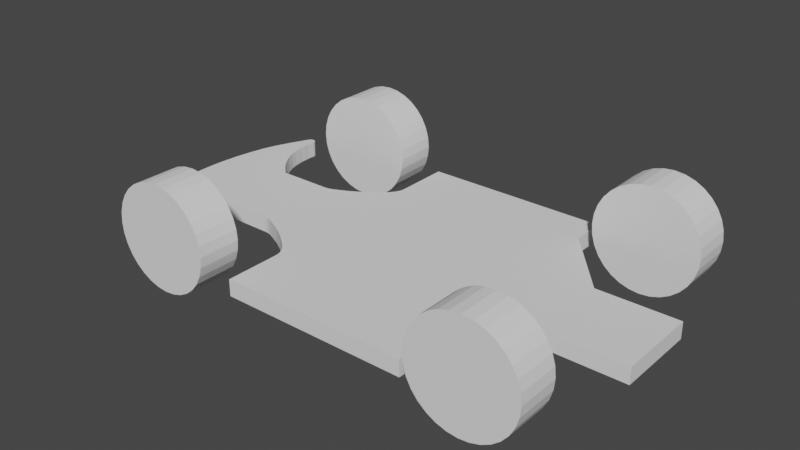 # Source: Car.blend  (saved by Blender 3.1.7; exported with 4.5.12 LTS)
import bpy
from mathutils import Matrix  # noqa: F401  (used for matrix-valued properties, if any)

bpy.ops.wm.read_factory_settings(use_empty=True)
scene = bpy.context.scene
scene.name = 'Scene'

# ---- collections
col_collection = bpy.data.collections.new('Collection'); scene.collection.children.link(col_collection)

# ---- world
world_world = bpy.data.worlds.new('World'); scene.world = world_world
world_world.use_nodes = True; world_world.node_tree.nodes.clear()
_N = world_world.node_tree.nodes; _L = world_world.node_tree.links
n0 = _N.new('ShaderNodeOutputWorld'); n0.name = 'World Output'; n0.location = (300, 300)
n1 = _N.new('ShaderNodeBackground'); n1.name = 'Background'; n1.location = (10, 300)
n1.inputs[0].default_value = (0.05088, 0.05088, 0.05088, 1.0)
_L.new(n1.outputs[0], n0.inputs[0])
n0.is_active_output = True
world_world.color = (0.05088, 0.05088, 0.05088)
world_world.use_sun_shadow = False
world_world.sun_shadow_jitter_overblur = 0.0

# ---- meshes
me_car_chassis = bpy.data.meshes.new('Car_Chassis')
me_car_chassis.from_pydata([(76.61, 10.0, 112.5), (76.61, -1.733e-15, 112.5), (76.94, -1.733e-15, 112.5), (76.94, 10.0, 112.5), (78.84, -1.733e-15, 112.7), (78.84, 10.0, 112.7), (80.97, -3.468e-15, 113.2), (80.97, 10.0, 113.2), (83.66, -1.733e-15, 114.3), (83.66, 10.0, 114.3), (91.52, -1.733e-15, 118.0), (91.52, 10.0, 118.0), (98.67, -1.733e-15, 122.3), (98.67, 10.0, 122.3), (101.0, -1.733e-15, 123.9), (101.0, 10.0, 123.9), (107.6, -3.468e-15, 129.1), (107.6, 10.0, 129.1), (111.3, -1.733e-15, 132.5), (111.3, 10.0, 132.5), (113.2, -1.733e-15, 135.0), (113.2, 10.0, 135.0), (114.2, -1.733e-15, 136.9), (114.2, 10.0, 136.9), (114.8, -1.733e-15, 138.4), (114.8, 10.0, 138.4), (115.1, -1.733e-15, 140.1), (115.1, 10.0, 140.1), (115.2, -1.733e-15, 143.9), (115.2, 10.0, 143.9), (115.2, 10.0, 174.7), (115.2, 1.694e-18, 174.7), (115.2, 1.694e-18, 143.9), (229.1, 10.0, 174.7), (229.1, 1.694e-18, 174.7), (229.1, 10.0, 153.9), (229.1, 1.694e-18, 153.9), (264.1, 10.0, 112.3), (264.1, 1.694e-18, 112.3), (313.5, 10.0, 112.3), (313.5, 1.694e-18, 112.3), (313.5, 10.0, 62.41), (313.5, 1.694e-18, 62.41), (264.1, 10.0, 62.41), (264.1, 1.694e-18, 62.41), (229.1, 10.0, 20.82), (229.1, 1.694e-18, 20.82), (229.1, 10.0, 0.0), (229.1, 1.694e-18, 0.0), (115.2, 10.0, 0.0), (115.2, 1.694e-18, 0.0), (115.2, 10.0, 30.84), (115.2, 1.694e-18, 30.84), (115.2, -1.733e-15, 30.84), (115.1, -1.733e-15, 34.6), (115.1, 10.0, 34.6), (114.8, -1.733e-15, 36.29), (114.8, 10.0, 36.29), (114.2, -1.733e-15, 37.82), (114.2, 10.0, 37.82), (113.2, -3.468e-15, 39.72), (113.2, 10.0, 39.72), (111.3, -3.468e-15, 42.17), (111.3, 10.0, 42.17), (107.6, -3.468e-15, 45.65), (107.6, 10.0, 45.65), (101.0, -1.733e-15, 50.81), (101.0, 10.0, 50.81), (98.67, -3.468e-15, 52.42), (98.67, 10.0, 52.42), (91.52, 1.694e-18, 56.67), (91.52, 10.0, 56.67), (83.66, -1.733e-15, 60.44), (83.66, 10.0, 60.44), (80.97, -3.468e-15, 61.48), (80.97, 10.0, 61.48), (78.84, -1.733e-15, 62.04), (78.84, 10.0, 62.04), (76.94, -1.733e-15, 62.25), (76.94, 10.0, 62.25), (76.61, -1.733e-15, 62.25), (76.61, 10.0, 62.25), (42.83, 10.0, 62.25), (42.83, 1.694e-18, 62.25), (76.61, 1.694e-18, 62.25), (42.83, 8.675e-15, 62.25), (42.33, 6.941e-15, 61.37), (42.33, 10.0, 61.37), (41.69, 8.675e-15, 60.56), (41.69, 10.0, 60.56), (40.24, 6.941e-15, 59.24), (40.24, 10.0, 59.24), (36.19, 1.041e-14, 55.31), (36.19, 10.0, 55.31), (31.83, 1.041e-14, 49.79), (31.83, 10.0, 49.79), (28.44, 1.041e-14, 44.33), (28.44, 10.0, 44.33), (26.04, 8.675e-15, 39.17), (26.04, 10.0, 39.17), (24.56, 8.675e-15, 34.31), (24.56, 10.0, 34.31), (23.41, 6.941e-15, 27.33), (23.41, 10.0, 27.33), (23.04, 6.941e-15, 21.11), (23.04, 10.0, 21.11), (23.17, 8.675e-15, 18.0), (23.17, 10.0, 18.0), (23.29, 8.675e-15, 16.53), (23.29, 10.0, 16.53), (23.28, 8.675e-15, 15.76), (23.28, 10.0, 15.76), (23.18, 1.041e-14, 15.17), (23.18, 10.0, 15.17), (23.04, 8.675e-15, 14.75), (23.04, 10.0, 14.75), (22.87, 8.675e-15, 14.43), (22.87, 10.0, 14.43), (22.67, 1.214e-14, 14.15), (22.67, 10.0, 14.15), (22.39, 8.675e-15, 13.87), (22.39, 10.0, 13.87), (22.06, 6.941e-15, 13.63), (22.06, 10.0, 13.63), (21.64, 8.675e-15, 13.42), (21.64, 10.0, 13.42), (21.14, 1.041e-14, 13.25), (21.14, 10.0, 13.25), (20.65, 8.675e-15, 13.16), (20.65, 10.0, 13.16), (20.16, 1.041e-14, 13.14), (20.16, 10.0, 13.14), (19.72, 6.941e-15, 13.2), (19.72, 10.0, 13.2), (19.29, 1.041e-14, 13.33), (19.29, 10.0, 13.33), (18.89, 8.675e-15, 13.52), (18.89, 10.0, 13.52), (18.51, 6.941e-15, 13.79), (18.51, 10.0, 13.79), (18.15, 6.941e-15, 14.13), (18.15, 10.0, 14.13), (18.03, 8.675e-15, 14.28), (18.03, 10.0, 14.28), (17.65, 8.675e-15, 14.86), (17.65, 10.0, 14.86), (16.36, 8.675e-15, 17.52), (16.36, 10.0, 17.52), (12.26, 8.675e-15, 26.18), (12.26, 10.0, 26.18), (8.166, 8.675e-15, 36.06), (8.166, 10.0, 36.06), (5.528, 6.941e-15, 44.0), (5.528, 10.0, 44.0), (3.655, 8.675e-15, 52.15), (3.655, 10.0, 52.15), (1.488, 8.675e-15, 64.86), (1.488, 10.0, 64.86), (0.3045, 1.041e-14, 77.3), (0.3045, 10.0, 77.3), (0.0, 8.675e-15, 87.36), (0.0, 10.0, 87.36), (0.0, 1.736e-15, 87.36), (0.1287, 1.736e-15, 93.76), (0.1287, 10.0, 93.76), (1.011, 1.694e-18, 105.9), (1.011, 10.0, 105.9), (2.684, 1.736e-15, 117.5), (2.684, 10.0, 117.5), (4.934, -1.733e-15, 128.4), (4.934, 10.0, 128.4), (7.233, 1.694e-18, 136.1), (7.233, 10.0, 136.1), (10.29, 1.694e-18, 143.9), (10.29, 10.0, 143.9), (15.46, 1.694e-18, 155.2), (15.46, 10.0, 155.2), (17.13, 1.694e-18, 158.8), (17.13, 10.0, 158.8), (17.78, 1.736e-15, 160.1), (17.78, 10.0, 160.1), (18.14, 1.694e-18, 160.6), (18.14, 10.0, 160.6), (18.44, 1.694e-18, 160.9), (18.44, 10.0, 160.9), (18.82, -1.733e-15, 161.1), (18.82, 10.0, 161.1), (19.22, 1.694e-18, 161.4), (19.22, 10.0, 161.4), (19.62, 1.736e-15, 161.5), (19.62, 10.0, 161.5), (20.08, 1.694e-18, 161.6), (20.08, 10.0, 161.6), (20.56, -1.733e-15, 161.6), (20.56, 10.0, 161.6), (21.12, 1.736e-15, 161.5), (21.12, 10.0, 161.5), (21.66, 1.694e-18, 161.3), (21.66, 10.0, 161.3), (22.07, 1.694e-18, 161.1), (22.07, 10.0, 161.1), (22.4, 1.694e-18, 160.8), (22.4, 10.0, 160.8), (22.66, 1.736e-15, 160.6), (22.66, 10.0, 160.6), (22.87, -1.733e-15, 160.3), (22.87, 10.0, 160.3), (23.03, -1.733e-15, 160.0), (23.03, 10.0, 160.0), (23.17, 1.694e-18, 159.6), (23.17, 10.0, 159.6), (23.28, 1.736e-15, 158.9), (23.28, 10.0, 158.9), (23.29, 1.694e-18, 158.2), (23.29, 10.0, 158.2), (23.17, -1.733e-15, 156.7), (23.17, 10.0, 156.7), (23.04, 1.736e-15, 153.3), (23.04, 10.0, 153.3), (23.53, -1.733e-15, 146.4), (23.53, 10.0, 146.4), (24.51, -1.733e-15, 140.7), (24.51, 10.0, 140.7), (26.04, 1.736e-15, 135.5), (26.04, 10.0, 135.5), (28.44, 1.694e-18, 130.4), (28.44, 10.0, 130.4), (31.83, 1.694e-18, 124.9), (31.83, 10.0, 124.9), (36.19, -1.733e-15, 119.4), (36.19, 10.0, 119.4), (40.24, -1.733e-15, 115.5), (40.24, 10.0, 115.5), (41.69, 1.694e-18, 114.2), (41.69, 10.0, 114.2), (42.33, -1.733e-15, 113.3), (42.33, 10.0, 113.3), (42.83, 1.694e-18, 112.5), (42.83, 10.0, 112.5), (76.61, 1.694e-18, 112.5), (3.655, 1.694e-18, 52.15), (5.528, 1.694e-18, 44.0), (26.04, 1.694e-18, 39.17), (24.56, 1.694e-18, 34.31), (8.166, 1.694e-18, 36.06), (23.41, 1.694e-18, 27.33), (12.26, 1.694e-18, 26.18), (23.04, 1.694e-18, 21.11), (115.1, 1.694e-18, 140.1), (114.8, 1.694e-18, 138.4), (36.19, 1.694e-18, 119.4), (2.684, 1.694e-18, 117.5), (4.934, 1.694e-18, 128.4), (26.04, 1.694e-18, 135.5), (24.51, 1.694e-18, 140.7), (23.53, 1.694e-18, 146.4), (17.78, 1.694e-18, 160.1), (28.44, 1.694e-18, 44.33), (31.83, 1.694e-18, 49.79), (36.19, 1.694e-18, 55.31), (40.24, 1.694e-18, 59.24), (41.69, 1.694e-18, 60.56), (111.3, 1.694e-18, 42.17), (113.2, 1.694e-18, 39.72), (114.2, 1.694e-18, 37.82), (114.8, 1.694e-18, 36.29), (23.04, 1.694e-18, 153.3), (23.17, 1.694e-18, 156.7), (115.1, 1.694e-18, 34.6), (114.2, 1.694e-18, 136.9), (113.2, 1.694e-18, 135.0), (111.3, 1.694e-18, 132.5), (42.33, 1.694e-18, 113.3), (0.3045, 1.694e-18, 77.3), (1.488, 1.694e-18, 64.86), (0.1287, 1.694e-18, 93.76), (0.0, 1.694e-18, 87.36), (40.24, 1.694e-18, 115.5), (18.03, 1.694e-18, 14.28), (18.15, 1.694e-18, 14.13), (23.29, 1.694e-18, 16.53), (18.82, 1.694e-18, 161.1), (23.17, 1.694e-18, 18.0), (16.36, 1.694e-18, 17.52), (17.65, 1.694e-18, 14.86), (80.97, 1.694e-18, 61.48), (83.66, 1.694e-18, 60.44), (98.67, 1.694e-18, 52.42), (107.6, 1.694e-18, 129.1), (101.0, 1.694e-18, 123.9), (98.67, 1.694e-18, 122.3), (91.52, 1.694e-18, 118.0), (83.66, 1.694e-18, 114.3), (42.33, 1.694e-18, 61.37), (101.0, 1.694e-18, 50.81), (107.6, 1.694e-18, 45.65), (80.97, 1.694e-18, 113.2), (78.84, 1.694e-18, 112.7), (78.84, 1.694e-18, 62.04), (76.94, 1.694e-18, 112.5), (76.94, 1.694e-18, 62.25), (23.28, 1.694e-18, 158.9), (23.03, 1.694e-18, 160.0), (21.14, 1.694e-18, 13.25), (21.64, 1.694e-18, 13.42), (22.06, 1.694e-18, 13.63), (22.39, 1.694e-18, 13.87), (23.04, 1.694e-18, 14.75), (23.18, 1.694e-18, 15.17), (23.28, 1.694e-18, 15.76), (22.87, 1.694e-18, 160.3), (22.66, 1.694e-18, 160.6), (20.65, 1.694e-18, 13.16), (18.51, 1.694e-18, 13.79), (18.89, 1.694e-18, 13.52), (20.56, 1.694e-18, 161.6), (21.12, 1.694e-18, 161.5), (19.62, 1.694e-18, 161.5), (19.29, 1.694e-18, 13.33), (19.72, 1.694e-18, 13.2), (20.16, 1.694e-18, 13.14), (22.67, 1.694e-18, 14.15), (22.87, 1.694e-18, 14.43)], [], [(0, 1, 2), (0, 2, 3), (3, 2, 4), (3, 4, 5), (5, 4, 6), (5, 6, 7), (7, 6, 8), (7, 8, 9), (9, 8, 10), (9, 10, 11), (11, 10, 12), (11, 12, 13), (13, 12, 14), (13, 14, 15), (15, 14, 16), (15, 16, 17), (17, 16, 18), (17, 18, 19), (19, 18, 20), (19, 20, 21), (21, 20, 22), (21, 22, 23), (23, 22, 24), (23, 24, 25), (25, 24, 26), (25, 26, 27), (27, 26, 28), (27, 28, 29), (30, 29, 31), (31, 29, 32), (33, 30, 34), (34, 30, 31), (35, 33, 36), (36, 33, 34), (37, 35, 38), (38, 35, 36), (39, 37, 40), (40, 37, 38), (41, 39, 42), (42, 39, 40), (43, 41, 44), (44, 41, 42), (45, 43, 46), (46, 43, 44), (47, 45, 48), (48, 45, 46), (49, 47, 50), (50, 47, 48), (51, 49, 52), (52, 49, 50), (51, 53, 54), (51, 54, 55), (55, 54, 56), (55, 56, 57), (57, 56, 58), (57, 58, 59), (59, 58, 60), (59, 60, 61), (61, 60, 62), (61, 62, 63), (63, 62, 64), (63, 64, 65), (65, 64, 66), (65, 66, 67), (67, 66, 68), (67, 68, 69), (69, 68, 70), (69, 70, 71), (71, 70, 72), (71, 72, 73), (73, 72, 74), (73, 74, 75), (75, 74, 76), (75, 76, 77), (77, 76, 78), (77, 78, 79), (79, 78, 80), (79, 80, 81), (82, 81, 83), (83, 81, 84), (82, 85, 86), (82, 86, 87), (87, 86, 88), (87, 88, 89), (89, 88, 90), (89, 90, 91), (91, 90, 92), (91, 92, 93), (93, 92, 94), (93, 94, 95), (95, 94, 96), (95, 96, 97), (97, 96, 98), (97, 98, 99), (99, 98, 100), (99, 100, 101), (101, 100, 102), (101, 102, 103), (103, 102, 104), (103, 104, 105), (105, 104, 106), (105, 106, 107), (107, 106, 108), (107, 108, 109), (109, 108, 110), (109, 110, 111), (111, 110, 112), (111, 112, 113), (113, 112, 114), (113, 114, 115), (115, 114, 116), (115, 116, 117), (117, 116, 118), (117, 118, 119), (119, 118, 120), (119, 120, 121), (121, 120, 122), (121, 122, 123), (123, 122, 124), (123, 124, 125), (125, 124, 126), (125, 126, 127), (127, 126, 128), (127, 128, 129), (129, 128, 130), (129, 130, 131), (131, 130, 132), (131, 132, 133), (133, 132, 134), (133, 134, 135), (135, 134, 136), (135, 136, 137), (137, 136, 138), (137, 138, 139), (139, 138, 140), (139, 140, 141), (141, 140, 142), (141, 142, 143), (143, 142, 144), (143, 144, 145), (145, 144, 146), (145, 146, 147), (147, 146, 148), (147, 148, 149), (149, 148, 150), (149, 150, 151), (151, 150, 152), (151, 152, 153), (153, 152, 154), (153, 154, 155), (155, 154, 156), (155, 156, 157), (157, 156, 158), (157, 158, 159), (159, 158, 160), (159, 160, 161), (161, 162, 163), (161, 163, 164), (164, 163, 165), (164, 165, 166), (166, 165, 167), (166, 167, 168), (168, 167, 169), (168, 169, 170), (170, 169, 171), (170, 171, 172), (172, 171, 173), (172, 173, 174), (174, 173, 175), (174, 175, 176), (176, 175, 177), (176, 177, 178), (178, 177, 179), (178, 179, 180), (180, 179, 181), (180, 181, 182), (182, 181, 183), (182, 183, 184), (184, 183, 185), (184, 185, 186), (186, 185, 187), (186, 187, 188), (188, 187, 189), (188, 189, 190), (190, 189, 191), (190, 191, 192), (192, 191, 193), (192, 193, 194), (194, 193, 195), (194, 195, 196), (196, 195, 197), (196, 197, 198), (198, 197, 199), (198, 199, 200), (200, 199, 201), (200, 201, 202), (202, 201, 203), (202, 203, 204), (204, 203, 205), (204, 205, 206), (206, 205, 207), (206, 207, 208), (208, 207, 209), (208, 209, 210), (210, 209, 211), (210, 211, 212), (212, 211, 213), (212, 213, 214), (214, 213, 215), (214, 215, 216), (216, 215, 217), (216, 217, 218), (218, 217, 219), (218, 219, 220), (220, 219, 221), (220, 221, 222), (222, 221, 223), (222, 223, 224), (224, 223, 225), (224, 225, 226), (226, 225, 227), (226, 227, 228), (228, 227, 229), (228, 229, 230), (230, 229, 231), (230, 231, 232), (232, 231, 233), (232, 233, 234), (234, 233, 235), (234, 235, 236), (236, 235, 237), (236, 237, 238), (0, 238, 239), (239, 238, 237), (97, 99, 153), (230, 232, 159), (39, 41, 37), (37, 41, 43), (37, 43, 35), (153, 99, 151), (151, 99, 101), (151, 101, 149), (23, 25, 35), (55, 57, 45), (45, 57, 59), (178, 216, 176), (176, 216, 218), (176, 218, 174), (174, 218, 220), (174, 220, 172), (172, 220, 222), (172, 222, 170), (170, 222, 224), (170, 224, 168), (168, 224, 226), (168, 226, 166), (166, 226, 228), (166, 228, 164), (164, 228, 230), (164, 230, 161), (161, 230, 159), (23, 35, 21), (82, 87, 238), (238, 87, 89), (89, 91, 238), (238, 91, 93), (238, 93, 153), (153, 93, 95), (153, 95, 97), (101, 103, 149), (149, 103, 105), (149, 105, 147), (153, 155, 238), (238, 155, 157), (238, 157, 236), (236, 157, 159), (236, 159, 234), (234, 159, 232), (47, 49, 45), (45, 49, 51), (45, 51, 55), (30, 33, 29), (29, 33, 35), (29, 35, 27), (27, 35, 25), (59, 61, 45), (45, 61, 63), (45, 63, 65), (180, 182, 200), (200, 182, 184), (200, 184, 198), (210, 212, 178), (178, 212, 214), (178, 214, 216), (9, 11, 45), (45, 11, 13), (21, 35, 19), (19, 35, 43), (19, 43, 45), (13, 15, 45), (45, 15, 17), (45, 17, 19), (71, 73, 45), (45, 73, 75), (45, 75, 9), (143, 109, 141), (141, 109, 111), (105, 107, 147), (147, 107, 109), (147, 109, 145), (145, 109, 143), (180, 200, 178), (178, 200, 202), (178, 202, 204), (82, 238, 81), (81, 238, 0), (81, 0, 79), (79, 0, 3), (79, 3, 77), (77, 3, 5), (77, 5, 75), (75, 5, 7), (75, 7, 9), (65, 67, 45), (45, 67, 69), (45, 69, 71), (141, 123, 125), (125, 127, 141), (141, 127, 129), (141, 129, 139), (204, 206, 178), (178, 206, 208), (178, 208, 210), (133, 135, 137), (184, 186, 198), (198, 186, 188), (198, 188, 190), (190, 192, 198), (198, 192, 194), (198, 194, 196), (111, 113, 141), (141, 113, 115), (141, 115, 117), (117, 119, 141), (141, 119, 121), (141, 121, 123), (139, 129, 137), (137, 129, 131), (137, 131, 133), (240, 241, 237), (42, 40, 44), (44, 40, 38), (242, 241, 243), (243, 241, 244), (243, 244, 245), (245, 244, 246), (245, 246, 247), (248, 249, 36), (250, 227, 165), (165, 227, 251), (251, 227, 225), (251, 225, 252), (252, 225, 253), (252, 253, 171), (171, 253, 254), (171, 254, 173), (173, 254, 255), (173, 255, 175), (256, 177, 199), (242, 257, 241), (241, 257, 258), (241, 258, 237), (258, 259, 237), (237, 259, 260), (237, 260, 261), (262, 263, 46), (46, 263, 264), (46, 264, 265), (255, 266, 175), (175, 266, 267), (175, 267, 177), (177, 267, 213), (50, 48, 52), (52, 48, 46), (52, 46, 268), (268, 46, 265), (249, 269, 36), (36, 269, 270), (36, 270, 271), (272, 273, 237), (237, 273, 274), (237, 274, 240), (165, 275, 250), (250, 275, 276), (250, 276, 277), (277, 276, 273), (277, 273, 233), (233, 273, 272), (199, 177, 201), (278, 279, 280), (34, 31, 36), (36, 31, 32), (36, 32, 248), (281, 183, 197), (247, 246, 282), (282, 246, 283), (282, 283, 280), (280, 283, 284), (280, 284, 278), (285, 286, 46), (46, 286, 70), (46, 70, 287), (38, 36, 44), (44, 36, 271), (44, 271, 46), (46, 271, 288), (46, 288, 289), (289, 290, 46), (46, 290, 291), (46, 291, 285), (285, 291, 292), (261, 293, 237), (237, 293, 83), (237, 83, 239), (197, 183, 199), (199, 183, 181), (199, 181, 256), (287, 294, 46), (46, 294, 295), (46, 295, 262), (292, 296, 285), (285, 296, 297), (285, 297, 298), (298, 297, 299), (298, 299, 300), (300, 299, 239), (300, 239, 84), (84, 239, 83), (213, 301, 177), (177, 301, 209), (177, 209, 302), (303, 304, 279), (279, 304, 305), (279, 305, 306), (307, 308, 279), (279, 308, 309), (279, 309, 280), (302, 310, 177), (177, 310, 311), (177, 311, 201), (303, 279, 312), (312, 279, 313), (312, 313, 314), (191, 197, 315), (315, 197, 316), (191, 317, 197), (197, 317, 187), (197, 187, 281), (318, 319, 314), (314, 319, 320), (314, 320, 312), (306, 321, 279), (279, 321, 322), (279, 322, 307)])
me_car_chassis.use_remesh_fix_poles = True
me_car_chassis.use_remesh_preserve_attributes = False
me_car_chassis.update()
me_x = bpy.data.meshes.new('柱体')
me_x.from_pydata([(0.0, 1.0, -1.0), (0.0, 1.0, 1.0), (0.1951, 0.9808, -1.0), (0.1951, 0.9808, 1.0), (0.3827, 0.9239, -1.0), (0.3827, 0.9239, 1.0), (0.5556, 0.8315, -1.0), (0.5556, 0.8315, 1.0), (0.7071, 0.7071, -1.0), (0.7071, 0.7071, 1.0), (0.8315, 0.5556, -1.0), (0.8315, 0.5556, 1.0), (0.9239, 0.3827, -1.0), (0.9239, 0.3827, 1.0), (0.9808, 0.1951, -1.0), (0.9808, 0.1951, 1.0), (1.0, -4.371e-08, -1.0), (1.0, -4.371e-08, 1.0), (0.9808, -0.1951, -1.0), (0.9808, -0.1951, 1.0), (0.9239, -0.3827, -1.0), (0.9239, -0.3827, 1.0), (0.8315, -0.5556, -1.0), (0.8315, -0.5556, 1.0), (0.7071, -0.7071, -1.0), (0.7071, -0.7071, 1.0), (0.5556, -0.8315, -1.0), (0.5556, -0.8315, 1.0), (0.3827, -0.9239, -1.0), (0.3827, -0.9239, 1.0), (0.1951, -0.9808, -1.0), (0.1951, -0.9808, 1.0), (-8.742e-08, -1.0, -1.0), (-8.742e-08, -1.0, 1.0), (-0.1951, -0.9808, -1.0), (-0.1951, -0.9808, 1.0), (-0.3827, -0.9239, -1.0), (-0.3827, -0.9239, 1.0), (-0.5556, -0.8315, -1.0), (-0.5556, -0.8315, 1.0), (-0.7071, -0.7071, -1.0), (-0.7071, -0.7071, 1.0), (-0.8315, -0.5556, -1.0), (-0.8315, -0.5556, 1.0), (-0.9239, -0.3827, -1.0), (-0.9239, -0.3827, 1.0), (-0.9808, -0.1951, -1.0), (-0.9808, -0.1951, 1.0), (-1.0, 1.192e-08, -1.0), (-1.0, 1.192e-08, 1.0), (-0.9808, 0.1951, -1.0), (-0.9808, 0.1951, 1.0), (-0.9239, 0.3827, -1.0), (-0.9239, 0.3827, 1.0), (-0.8315, 0.5556, -1.0), (-0.8315, 0.5556, 1.0), (-0.7071, 0.7071, -1.0), (-0.7071, 0.7071, 1.0), (-0.5556, 0.8315, -1.0), (-0.5556, 0.8315, 1.0), (-0.3827, 0.9239, -1.0), (-0.3827, 0.9239, 1.0), (-0.1951, 0.9808, -1.0), (-0.1951, 0.9808, 1.0)], [], [(0, 1, 3, 2), (2, 3, 5, 4), (4, 5, 7, 6), (6, 7, 9, 8), (8, 9, 11, 10), (10, 11, 13, 12), (12, 13, 15, 14), (14, 15, 17, 16), (16, 17, 19, 18), (18, 19, 21, 20), (20, 21, 23, 22), (22, 23, 25, 24), (24, 25, 27, 26), (26, 27, 29, 28), (28, 29, 31, 30), (30, 31, 33, 32), (32, 33, 35, 34), (34, 35, 37, 36), (36, 37, 39, 38), (38, 39, 41, 40), (40, 41, 43, 42), (42, 43, 45, 44), (44, 45, 47, 46), (46, 47, 49, 48), (48, 49, 51, 50), (50, 51, 53, 52), (52, 53, 55, 54), (54, 55, 57, 56), (56, 57, 59, 58), (58, 59, 61, 60), (3, 1, 63, 61, 59, 57, 55, 53, 51, 49, 47, 45, 43, 41, 39, 37, 35, 33, 31, 29, 27, 25, 23, 21, 19, 17, 15, 13, 11, 9, 7, 5), (60, 61, 63, 62), (62, 63, 1, 0), (0, 2, 4, 6, 8, 10, 12, 14, 16, 18, 20, 22, 24, 26, 28, 30, 32, 34, 36, 38, 40, 42, 44, 46, 48, 50, 52, 54, 56, 58, 60, 62)])
_uv = me_x.uv_layers.new(name='UV 贴图')
_uv.uv.foreach_set('vector', [1.0, 0.5, 1.0, 1.0, 0.9688, 1.0, 0.9688, 0.5, 0.9688, 0.5, 0.9688, 1.0, 0.9375, 1.0, 0.9375, 0.5, 0.9375, 0.5, 0.9375, 1.0, 0.9062, 1.0, 0.9062, 0.5, 0.9062, 0.5, 0.9062, 1.0, 0.875, 1.0, 0.875, 0.5, 0.875, 0.5, 0.875, 1.0, 0.8438, 1.0, 0.8438, 0.5, 0.8438, 0.5, 0.8438, 1.0, 0.8125, 1.0, 0.8125, 0.5, 0.8125, 0.5, 0.8125, 1.0, 0.7812, 1.0, 0.7812, 0.5, 0.7812, 0.5, 0.7812, 1.0, 0.75, 1.0, 0.75, 0.5, 0.75, 0.5, 0.75, 1.0, 0.7188, 1.0, 0.7188, 0.5, 0.7188, 0.5, 0.7188, 1.0, 0.6875, 1.0, 0.6875, 0.5, 0.6875, 0.5, 0.6875, 1.0, 0.6562, 1.0, 0.6562, 0.5, 0.6562, 0.5, 0.6562, 1.0, 0.625, 1.0, 0.625, 0.5, 0.625, 0.5, 0.625, 1.0, 0.5938, 1.0, 0.5938, 0.5, 0.5938, 0.5, 0.5938, 1.0, 0.5625, 1.0, 0.5625, 0.5, 0.5625, 0.5, 0.5625, 1.0, 0.5312, 1.0, 0.5312, 0.5, 0.5312, 0.5, 0.5312, 1.0, 0.5, 1.0, 0.5, 0.5, 0.5, 0.5, 0.5, 1.0, 0.4688, 1.0, 0.4688, 0.5, 0.4688, 0.5, 0.4688, 1.0, 0.4375, 1.0, 0.4375, 0.5, 0.4375, 0.5, 0.4375, 1.0, 0.4062, 1.0, 0.4062, 0.5, 0.4062, 0.5, 0.4062, 1.0, 0.375, 1.0, 0.375, 0.5, 0.375, 0.5, 0.375, 1.0, 0.3438, 1.0, 0.3438, 0.5, 0.3438, 0.5, 0.3438, 1.0, 0.3125, 1.0, 0.3125, 0.5, 0.3125, 0.5, 0.3125, 1.0, 0.2812, 1.0, 0.2812, 0.5, 0.2812, 0.5, 0.2812, 1.0, 0.25, 1.0, 0.25, 0.5, 0.25, 0.5, 0.25, 1.0, 0.2188, 1.0, 0.2188, 0.5, 0.2188, 0.5, 0.2188, 1.0, 0.1875, 1.0, 0.1875, 0.5, 0.1875, 0.5, 0.1875, 1.0, 0.1562, 1.0, 0.1562, 0.5, 0.1562, 0.5, 0.1562, 1.0, 0.125, 1.0, 0.125, 0.5, 0.125, 0.5, 0.125, 1.0, 0.09375, 1.0, 0.09375, 0.5, 0.09375, 0.5, 0.09375, 1.0, 0.0625, 1.0, 0.0625, 0.5, 0.2968, 0.4854, 0.25, 0.49, 0.2032, 0.4854, 0.1582, 0.4717, 0.1167, 0.4496, 0.08029, 0.4197, 0.05045, 0.3833, 0.02827, 0.3418, 0.01461, 0.2968, 0.01, 0.25, 0.01461, 0.2032, 0.02827, 0.1582, 0.05045, 0.1167, 0.08029, 0.08029, 0.1167, 0.05045, 0.1582, 0.02827, 0.2032, 0.01461, 0.25, 0.01, 0.2968, 0.01461, 0.3418, 0.02827, 0.3833, 0.05045, 0.4197, 0.08029, 0.4496, 0.1167, 0.4717, 0.1582, 0.4854, 0.2032, 0.49, 0.25, 0.4854, 0.2968, 0.4717, 0.3418, 0.4496, 0.3833, 0.4197, 0.4197, 0.3833, 0.4496, 0.3418, 0.4717, 0.0625, 0.5, 0.0625, 1.0, 0.03125, 1.0, 0.03125, 0.5, 0.03125, 0.5, 0.03125, 1.0, 0.0, 1.0, 0.0, 0.5, 0.75, 0.49, 0.7968, 0.4854, 0.8418, 0.4717, 0.8833, 0.4496, 0.9197, 0.4197, 0.9496, 0.3833, 0.9717, 0.3418, 0.9854, 0.2968, 0.99, 0.25, 0.9854, 0.2032, 0.9717, 0.1582, 0.9496, 0.1167, 0.9197, 0.08029, 0.8833, 0.05045, 0.8418, 0.02827, 0.7968, 0.01461, 0.75, 0.01, 0.7032, 0.01461, 0.6582, 0.02827, 0.6167, 0.05045, 0.5803, 0.08029, 0.5504, 0.1167, 0.5283, 0.1582, 0.5146, 0.2032, 0.51, 0.25, 0.5146, 0.2968, 0.5283, 0.3418, 0.5504, 0.3833, 0.5803, 0.4197, 0.6167, 0.4496, 0.6582, 0.4717, 0.7032, 0.4854])
me_x.use_remesh_fix_poles = True
me_x.use_remesh_preserve_attributes = False
me_x.update()
me_001 = bpy.data.meshes.new('柱体.001')
me_001.from_pydata([(0.0, 1.0, -1.0), (0.0, 1.0, 1.0), (0.1951, 0.9808, -1.0), (0.1951, 0.9808, 1.0), (0.3827, 0.9239, -1.0), (0.3827, 0.9239, 1.0), (0.5556, 0.8315, -1.0), (0.5556, 0.8315, 1.0), (0.7071, 0.7071, -1.0), (0.7071, 0.7071, 1.0), (0.8315, 0.5556, -1.0), (0.8315, 0.5556, 1.0), (0.9239, 0.3827, -1.0), (0.9239, 0.3827, 1.0), (0.9808, 0.1951, -1.0), (0.9808, 0.1951, 1.0), (1.0, -4.371e-08, -1.0), (1.0, -4.371e-08, 1.0), (0.9808, -0.1951, -1.0), (0.9808, -0.1951, 1.0), (0.9239, -0.3827, -1.0), (0.9239, -0.3827, 1.0), (0.8315, -0.5556, -1.0), (0.8315, -0.5556, 1.0), (0.7071, -0.7071, -1.0), (0.7071, -0.7071, 1.0), (0.5556, -0.8315, -1.0), (0.5556, -0.8315, 1.0), (0.3827, -0.9239, -1.0), (0.3827, -0.9239, 1.0), (0.1951, -0.9808, -1.0), (0.1951, -0.9808, 1.0), (-8.742e-08, -1.0, -1.0), (-8.742e-08, -1.0, 1.0), (-0.1951, -0.9808, -1.0), (-0.1951, -0.9808, 1.0), (-0.3827, -0.9239, -1.0), (-0.3827, -0.9239, 1.0), (-0.5556, -0.8315, -1.0), (-0.5556, -0.8315, 1.0), (-0.7071, -0.7071, -1.0), (-0.7071, -0.7071, 1.0), (-0.8315, -0.5556, -1.0), (-0.8315, -0.5556, 1.0), (-0.9239, -0.3827, -1.0), (-0.9239, -0.3827, 1.0), (-0.9808, -0.1951, -1.0), (-0.9808, -0.1951, 1.0), (-1.0, 1.192e-08, -1.0), (-1.0, 1.192e-08, 1.0), (-0.9808, 0.1951, -1.0), (-0.9808, 0.1951, 1.0), (-0.9239, 0.3827, -1.0), (-0.9239, 0.3827, 1.0), (-0.8315, 0.5556, -1.0), (-0.8315, 0.5556, 1.0), (-0.7071, 0.7071, -1.0), (-0.7071, 0.7071, 1.0), (-0.5556, 0.8315, -1.0), (-0.5556, 0.8315, 1.0), (-0.3827, 0.9239, -1.0), (-0.3827, 0.9239, 1.0), (-0.1951, 0.9808, -1.0), (-0.1951, 0.9808, 1.0)], [], [(0, 1, 3, 2), (2, 3, 5, 4), (4, 5, 7, 6), (6, 7, 9, 8), (8, 9, 11, 10), (10, 11, 13, 12), (12, 13, 15, 14), (14, 15, 17, 16), (16, 17, 19, 18), (18, 19, 21, 20), (20, 21, 23, 22), (22, 23, 25, 24), (24, 25, 27, 26), (26, 27, 29, 28), (28, 29, 31, 30), (30, 31, 33, 32), (32, 33, 35, 34), (34, 35, 37, 36), (36, 37, 39, 38), (38, 39, 41, 40), (40, 41, 43, 42), (42, 43, 45, 44), (44, 45, 47, 46), (46, 47, 49, 48), (48, 49, 51, 50), (50, 51, 53, 52), (52, 53, 55, 54), (54, 55, 57, 56), (56, 57, 59, 58), (58, 59, 61, 60), (3, 1, 63, 61, 59, 57, 55, 53, 51, 49, 47, 45, 43, 41, 39, 37, 35, 33, 31, 29, 27, 25, 23, 21, 19, 17, 15, 13, 11, 9, 7, 5), (60, 61, 63, 62), (62, 63, 1, 0), (0, 2, 4, 6, 8, 10, 12, 14, 16, 18, 20, 22, 24, 26, 28, 30, 32, 34, 36, 38, 40, 42, 44, 46, 48, 50, 52, 54, 56, 58, 60, 62)])
_uv = me_001.uv_layers.new(name='UV 贴图')
_uv.uv.foreach_set('vector', [1.0, 0.5, 1.0, 1.0, 0.9688, 1.0, 0.9688, 0.5, 0.9688, 0.5, 0.9688, 1.0, 0.9375, 1.0, 0.9375, 0.5, 0.9375, 0.5, 0.9375, 1.0, 0.9062, 1.0, 0.9062, 0.5, 0.9062, 0.5, 0.9062, 1.0, 0.875, 1.0, 0.875, 0.5, 0.875, 0.5, 0.875, 1.0, 0.8438, 1.0, 0.8438, 0.5, 0.8438, 0.5, 0.8438, 1.0, 0.8125, 1.0, 0.8125, 0.5, 0.8125, 0.5, 0.8125, 1.0, 0.7812, 1.0, 0.7812, 0.5, 0.7812, 0.5, 0.7812, 1.0, 0.75, 1.0, 0.75, 0.5, 0.75, 0.5, 0.75, 1.0, 0.7188, 1.0, 0.7188, 0.5, 0.7188, 0.5, 0.7188, 1.0, 0.6875, 1.0, 0.6875, 0.5, 0.6875, 0.5, 0.6875, 1.0, 0.6562, 1.0, 0.6562, 0.5, 0.6562, 0.5, 0.6562, 1.0, 0.625, 1.0, 0.625, 0.5, 0.625, 0.5, 0.625, 1.0, 0.5938, 1.0, 0.5938, 0.5, 0.5938, 0.5, 0.5938, 1.0, 0.5625, 1.0, 0.5625, 0.5, 0.5625, 0.5, 0.5625, 1.0, 0.5312, 1.0, 0.5312, 0.5, 0.5312, 0.5, 0.5312, 1.0, 0.5, 1.0, 0.5, 0.5, 0.5, 0.5, 0.5, 1.0, 0.4688, 1.0, 0.4688, 0.5, 0.4688, 0.5, 0.4688, 1.0, 0.4375, 1.0, 0.4375, 0.5, 0.4375, 0.5, 0.4375, 1.0, 0.4062, 1.0, 0.4062, 0.5, 0.4062, 0.5, 0.4062, 1.0, 0.375, 1.0, 0.375, 0.5, 0.375, 0.5, 0.375, 1.0, 0.3438, 1.0, 0.3438, 0.5, 0.3438, 0.5, 0.3438, 1.0, 0.3125, 1.0, 0.3125, 0.5, 0.3125, 0.5, 0.3125, 1.0, 0.2812, 1.0, 0.2812, 0.5, 0.2812, 0.5, 0.2812, 1.0, 0.25, 1.0, 0.25, 0.5, 0.25, 0.5, 0.25, 1.0, 0.2188, 1.0, 0.2188, 0.5, 0.2188, 0.5, 0.2188, 1.0, 0.1875, 1.0, 0.1875, 0.5, 0.1875, 0.5, 0.1875, 1.0, 0.1562, 1.0, 0.1562, 0.5, 0.1562, 0.5, 0.1562, 1.0, 0.125, 1.0, 0.125, 0.5, 0.125, 0.5, 0.125, 1.0, 0.09375, 1.0, 0.09375, 0.5, 0.09375, 0.5, 0.09375, 1.0, 0.0625, 1.0, 0.0625, 0.5, 0.2968, 0.4854, 0.25, 0.49, 0.2032, 0.4854, 0.1582, 0.4717, 0.1167, 0.4496, 0.08029, 0.4197, 0.05045, 0.3833, 0.02827, 0.3418, 0.01461, 0.2968, 0.01, 0.25, 0.01461, 0.2032, 0.02827, 0.1582, 0.05045, 0.1167, 0.08029, 0.08029, 0.1167, 0.05045, 0.1582, 0.02827, 0.2032, 0.01461, 0.25, 0.01, 0.2968, 0.01461, 0.3418, 0.02827, 0.3833, 0.05045, 0.4197, 0.08029, 0.4496, 0.1167, 0.4717, 0.1582, 0.4854, 0.2032, 0.49, 0.25, 0.4854, 0.2968, 0.4717, 0.3418, 0.4496, 0.3833, 0.4197, 0.4197, 0.3833, 0.4496, 0.3418, 0.4717, 0.0625, 0.5, 0.0625, 1.0, 0.03125, 1.0, 0.03125, 0.5, 0.03125, 0.5, 0.03125, 1.0, 0.0, 1.0, 0.0, 0.5, 0.75, 0.49, 0.7968, 0.4854, 0.8418, 0.4717, 0.8833, 0.4496, 0.9197, 0.4197, 0.9496, 0.3833, 0.9717, 0.3418, 0.9854, 0.2968, 0.99, 0.25, 0.9854, 0.2032, 0.9717, 0.1582, 0.9496, 0.1167, 0.9197, 0.08029, 0.8833, 0.05045, 0.8418, 0.02827, 0.7968, 0.01461, 0.75, 0.01, 0.7032, 0.01461, 0.6582, 0.02827, 0.6167, 0.05045, 0.5803, 0.08029, 0.5504, 0.1167, 0.5283, 0.1582, 0.5146, 0.2032, 0.51, 0.25, 0.5146, 0.2968, 0.5283, 0.3418, 0.5504, 0.3833, 0.5803, 0.4197, 0.6167, 0.4496, 0.6582, 0.4717, 0.7032, 0.4854])
me_001.use_remesh_fix_poles = True
me_001.use_remesh_preserve_attributes = False
me_001.update()
me_002 = bpy.data.meshes.new('柱体.002')
me_002.from_pydata([(0.0, 1.0, -1.0), (0.0, 1.0, 1.0), (0.1951, 0.9808, -1.0), (0.1951, 0.9808, 1.0), (0.3827, 0.9239, -1.0), (0.3827, 0.9239, 1.0), (0.5556, 0.8315, -1.0), (0.5556, 0.8315, 1.0), (0.7071, 0.7071, -1.0), (0.7071, 0.7071, 1.0), (0.8315, 0.5556, -1.0), (0.8315, 0.5556, 1.0), (0.9239, 0.3827, -1.0), (0.9239, 0.3827, 1.0), (0.9808, 0.1951, -1.0), (0.9808, 0.1951, 1.0), (1.0, -4.371e-08, -1.0), (1.0, -4.371e-08, 1.0), (0.9808, -0.1951, -1.0), (0.9808, -0.1951, 1.0), (0.9239, -0.3827, -1.0), (0.9239, -0.3827, 1.0), (0.8315, -0.5556, -1.0), (0.8315, -0.5556, 1.0), (0.7071, -0.7071, -1.0), (0.7071, -0.7071, 1.0), (0.5556, -0.8315, -1.0), (0.5556, -0.8315, 1.0), (0.3827, -0.9239, -1.0), (0.3827, -0.9239, 1.0), (0.1951, -0.9808, -1.0), (0.1951, -0.9808, 1.0), (-8.742e-08, -1.0, -1.0), (-8.742e-08, -1.0, 1.0), (-0.1951, -0.9808, -1.0), (-0.1951, -0.9808, 1.0), (-0.3827, -0.9239, -1.0), (-0.3827, -0.9239, 1.0), (-0.5556, -0.8315, -1.0), (-0.5556, -0.8315, 1.0), (-0.7071, -0.7071, -1.0), (-0.7071, -0.7071, 1.0), (-0.8315, -0.5556, -1.0), (-0.8315, -0.5556, 1.0), (-0.9239, -0.3827, -1.0), (-0.9239, -0.3827, 1.0), (-0.9808, -0.1951, -1.0), (-0.9808, -0.1951, 1.0), (-1.0, 1.192e-08, -1.0), (-1.0, 1.192e-08, 1.0), (-0.9808, 0.1951, -1.0), (-0.9808, 0.1951, 1.0), (-0.9239, 0.3827, -1.0), (-0.9239, 0.3827, 1.0), (-0.8315, 0.5556, -1.0), (-0.8315, 0.5556, 1.0), (-0.7071, 0.7071, -1.0), (-0.7071, 0.7071, 1.0), (-0.5556, 0.8315, -1.0), (-0.5556, 0.8315, 1.0), (-0.3827, 0.9239, -1.0), (-0.3827, 0.9239, 1.0), (-0.1951, 0.9808, -1.0), (-0.1951, 0.9808, 1.0)], [], [(0, 1, 3, 2), (2, 3, 5, 4), (4, 5, 7, 6), (6, 7, 9, 8), (8, 9, 11, 10), (10, 11, 13, 12), (12, 13, 15, 14), (14, 15, 17, 16), (16, 17, 19, 18), (18, 19, 21, 20), (20, 21, 23, 22), (22, 23, 25, 24), (24, 25, 27, 26), (26, 27, 29, 28), (28, 29, 31, 30), (30, 31, 33, 32), (32, 33, 35, 34), (34, 35, 37, 36), (36, 37, 39, 38), (38, 39, 41, 40), (40, 41, 43, 42), (42, 43, 45, 44), (44, 45, 47, 46), (46, 47, 49, 48), (48, 49, 51, 50), (50, 51, 53, 52), (52, 53, 55, 54), (54, 55, 57, 56), (56, 57, 59, 58), (58, 59, 61, 60), (3, 1, 63, 61, 59, 57, 55, 53, 51, 49, 47, 45, 43, 41, 39, 37, 35, 33, 31, 29, 27, 25, 23, 21, 19, 17, 15, 13, 11, 9, 7, 5), (60, 61, 63, 62), (62, 63, 1, 0), (0, 2, 4, 6, 8, 10, 12, 14, 16, 18, 20, 22, 24, 26, 28, 30, 32, 34, 36, 38, 40, 42, 44, 46, 48, 50, 52, 54, 56, 58, 60, 62)])
_uv = me_002.uv_layers.new(name='UV 贴图')
_uv.uv.foreach_set('vector', [1.0, 0.5, 1.0, 1.0, 0.9688, 1.0, 0.9688, 0.5, 0.9688, 0.5, 0.9688, 1.0, 0.9375, 1.0, 0.9375, 0.5, 0.9375, 0.5, 0.9375, 1.0, 0.9062, 1.0, 0.9062, 0.5, 0.9062, 0.5, 0.9062, 1.0, 0.875, 1.0, 0.875, 0.5, 0.875, 0.5, 0.875, 1.0, 0.8438, 1.0, 0.8438, 0.5, 0.8438, 0.5, 0.8438, 1.0, 0.8125, 1.0, 0.8125, 0.5, 0.8125, 0.5, 0.8125, 1.0, 0.7812, 1.0, 0.7812, 0.5, 0.7812, 0.5, 0.7812, 1.0, 0.75, 1.0, 0.75, 0.5, 0.75, 0.5, 0.75, 1.0, 0.7188, 1.0, 0.7188, 0.5, 0.7188, 0.5, 0.7188, 1.0, 0.6875, 1.0, 0.6875, 0.5, 0.6875, 0.5, 0.6875, 1.0, 0.6562, 1.0, 0.6562, 0.5, 0.6562, 0.5, 0.6562, 1.0, 0.625, 1.0, 0.625, 0.5, 0.625, 0.5, 0.625, 1.0, 0.5938, 1.0, 0.5938, 0.5, 0.5938, 0.5, 0.5938, 1.0, 0.5625, 1.0, 0.5625, 0.5, 0.5625, 0.5, 0.5625, 1.0, 0.5312, 1.0, 0.5312, 0.5, 0.5312, 0.5, 0.5312, 1.0, 0.5, 1.0, 0.5, 0.5, 0.5, 0.5, 0.5, 1.0, 0.4688, 1.0, 0.4688, 0.5, 0.4688, 0.5, 0.4688, 1.0, 0.4375, 1.0, 0.4375, 0.5, 0.4375, 0.5, 0.4375, 1.0, 0.4062, 1.0, 0.4062, 0.5, 0.4062, 0.5, 0.4062, 1.0, 0.375, 1.0, 0.375, 0.5, 0.375, 0.5, 0.375, 1.0, 0.3438, 1.0, 0.3438, 0.5, 0.3438, 0.5, 0.3438, 1.0, 0.3125, 1.0, 0.3125, 0.5, 0.3125, 0.5, 0.3125, 1.0, 0.2812, 1.0, 0.2812, 0.5, 0.2812, 0.5, 0.2812, 1.0, 0.25, 1.0, 0.25, 0.5, 0.25, 0.5, 0.25, 1.0, 0.2188, 1.0, 0.2188, 0.5, 0.2188, 0.5, 0.2188, 1.0, 0.1875, 1.0, 0.1875, 0.5, 0.1875, 0.5, 0.1875, 1.0, 0.1562, 1.0, 0.1562, 0.5, 0.1562, 0.5, 0.1562, 1.0, 0.125, 1.0, 0.125, 0.5, 0.125, 0.5, 0.125, 1.0, 0.09375, 1.0, 0.09375, 0.5, 0.09375, 0.5, 0.09375, 1.0, 0.0625, 1.0, 0.0625, 0.5, 0.2968, 0.4854, 0.25, 0.49, 0.2032, 0.4854, 0.1582, 0.4717, 0.1167, 0.4496, 0.08029, 0.4197, 0.05045, 0.3833, 0.02827, 0.3418, 0.01461, 0.2968, 0.01, 0.25, 0.01461, 0.2032, 0.02827, 0.1582, 0.05045, 0.1167, 0.08029, 0.08029, 0.1167, 0.05045, 0.1582, 0.02827, 0.2032, 0.01461, 0.25, 0.01, 0.2968, 0.01461, 0.3418, 0.02827, 0.3833, 0.05045, 0.4197, 0.08029, 0.4496, 0.1167, 0.4717, 0.1582, 0.4854, 0.2032, 0.49, 0.25, 0.4854, 0.2968, 0.4717, 0.3418, 0.4496, 0.3833, 0.4197, 0.4197, 0.3833, 0.4496, 0.3418, 0.4717, 0.0625, 0.5, 0.0625, 1.0, 0.03125, 1.0, 0.03125, 0.5, 0.03125, 0.5, 0.03125, 1.0, 0.0, 1.0, 0.0, 0.5, 0.75, 0.49, 0.7968, 0.4854, 0.8418, 0.4717, 0.8833, 0.4496, 0.9197, 0.4197, 0.9496, 0.3833, 0.9717, 0.3418, 0.9854, 0.2968, 0.99, 0.25, 0.9854, 0.2032, 0.9717, 0.1582, 0.9496, 0.1167, 0.9197, 0.08029, 0.8833, 0.05045, 0.8418, 0.02827, 0.7968, 0.01461, 0.75, 0.01, 0.7032, 0.01461, 0.6582, 0.02827, 0.6167, 0.05045, 0.5803, 0.08029, 0.5504, 0.1167, 0.5283, 0.1582, 0.5146, 0.2032, 0.51, 0.25, 0.5146, 0.2968, 0.5283, 0.3418, 0.5504, 0.3833, 0.5803, 0.4197, 0.6167, 0.4496, 0.6582, 0.4717, 0.7032, 0.4854])
me_002.use_remesh_fix_poles = True
me_002.use_remesh_preserve_attributes = False
me_002.update()
me_003 = bpy.data.meshes.new('柱体.003')
me_003.from_pydata([(0.0, 1.0, -1.0), (0.0, 1.0, 1.0), (0.1951, 0.9808, -1.0), (0.1951, 0.9808, 1.0), (0.3827, 0.9239, -1.0), (0.3827, 0.9239, 1.0), (0.5556, 0.8315, -1.0), (0.5556, 0.8315, 1.0), (0.7071, 0.7071, -1.0), (0.7071, 0.7071, 1.0), (0.8315, 0.5556, -1.0), (0.8315, 0.5556, 1.0), (0.9239, 0.3827, -1.0), (0.9239, 0.3827, 1.0), (0.9808, 0.1951, -1.0), (0.9808, 0.1951, 1.0), (1.0, -4.371e-08, -1.0), (1.0, -4.371e-08, 1.0), (0.9808, -0.1951, -1.0), (0.9808, -0.1951, 1.0), (0.9239, -0.3827, -1.0), (0.9239, -0.3827, 1.0), (0.8315, -0.5556, -1.0), (0.8315, -0.5556, 1.0), (0.7071, -0.7071, -1.0), (0.7071, -0.7071, 1.0), (0.5556, -0.8315, -1.0), (0.5556, -0.8315, 1.0), (0.3827, -0.9239, -1.0), (0.3827, -0.9239, 1.0), (0.1951, -0.9808, -1.0), (0.1951, -0.9808, 1.0), (-8.742e-08, -1.0, -1.0), (-8.742e-08, -1.0, 1.0), (-0.1951, -0.9808, -1.0), (-0.1951, -0.9808, 1.0), (-0.3827, -0.9239, -1.0), (-0.3827, -0.9239, 1.0), (-0.5556, -0.8315, -1.0), (-0.5556, -0.8315, 1.0), (-0.7071, -0.7071, -1.0), (-0.7071, -0.7071, 1.0), (-0.8315, -0.5556, -1.0), (-0.8315, -0.5556, 1.0), (-0.9239, -0.3827, -1.0), (-0.9239, -0.3827, 1.0), (-0.9808, -0.1951, -1.0), (-0.9808, -0.1951, 1.0), (-1.0, 1.192e-08, -1.0), (-1.0, 1.192e-08, 1.0), (-0.9808, 0.1951, -1.0), (-0.9808, 0.1951, 1.0), (-0.9239, 0.3827, -1.0), (-0.9239, 0.3827, 1.0), (-0.8315, 0.5556, -1.0), (-0.8315, 0.5556, 1.0), (-0.7071, 0.7071, -1.0), (-0.7071, 0.7071, 1.0), (-0.5556, 0.8315, -1.0), (-0.5556, 0.8315, 1.0), (-0.3827, 0.9239, -1.0), (-0.3827, 0.9239, 1.0), (-0.1951, 0.9808, -1.0), (-0.1951, 0.9808, 1.0)], [], [(0, 1, 3, 2), (2, 3, 5, 4), (4, 5, 7, 6), (6, 7, 9, 8), (8, 9, 11, 10), (10, 11, 13, 12), (12, 13, 15, 14), (14, 15, 17, 16), (16, 17, 19, 18), (18, 19, 21, 20), (20, 21, 23, 22), (22, 23, 25, 24), (24, 25, 27, 26), (26, 27, 29, 28), (28, 29, 31, 30), (30, 31, 33, 32), (32, 33, 35, 34), (34, 35, 37, 36), (36, 37, 39, 38), (38, 39, 41, 40), (40, 41, 43, 42), (42, 43, 45, 44), (44, 45, 47, 46), (46, 47, 49, 48), (48, 49, 51, 50), (50, 51, 53, 52), (52, 53, 55, 54), (54, 55, 57, 56), (56, 57, 59, 58), (58, 59, 61, 60), (3, 1, 63, 61, 59, 57, 55, 53, 51, 49, 47, 45, 43, 41, 39, 37, 35, 33, 31, 29, 27, 25, 23, 21, 19, 17, 15, 13, 11, 9, 7, 5), (60, 61, 63, 62), (62, 63, 1, 0), (0, 2, 4, 6, 8, 10, 12, 14, 16, 18, 20, 22, 24, 26, 28, 30, 32, 34, 36, 38, 40, 42, 44, 46, 48, 50, 52, 54, 56, 58, 60, 62)])
_uv = me_003.uv_layers.new(name='UV 贴图')
_uv.uv.foreach_set('vector', [1.0, 0.5, 1.0, 1.0, 0.9688, 1.0, 0.9688, 0.5, 0.9688, 0.5, 0.9688, 1.0, 0.9375, 1.0, 0.9375, 0.5, 0.9375, 0.5, 0.9375, 1.0, 0.9062, 1.0, 0.9062, 0.5, 0.9062, 0.5, 0.9062, 1.0, 0.875, 1.0, 0.875, 0.5, 0.875, 0.5, 0.875, 1.0, 0.8438, 1.0, 0.8438, 0.5, 0.8438, 0.5, 0.8438, 1.0, 0.8125, 1.0, 0.8125, 0.5, 0.8125, 0.5, 0.8125, 1.0, 0.7812, 1.0, 0.7812, 0.5, 0.7812, 0.5, 0.7812, 1.0, 0.75, 1.0, 0.75, 0.5, 0.75, 0.5, 0.75, 1.0, 0.7188, 1.0, 0.7188, 0.5, 0.7188, 0.5, 0.7188, 1.0, 0.6875, 1.0, 0.6875, 0.5, 0.6875, 0.5, 0.6875, 1.0, 0.6562, 1.0, 0.6562, 0.5, 0.6562, 0.5, 0.6562, 1.0, 0.625, 1.0, 0.625, 0.5, 0.625, 0.5, 0.625, 1.0, 0.5938, 1.0, 0.5938, 0.5, 0.5938, 0.5, 0.5938, 1.0, 0.5625, 1.0, 0.5625, 0.5, 0.5625, 0.5, 0.5625, 1.0, 0.5312, 1.0, 0.5312, 0.5, 0.5312, 0.5, 0.5312, 1.0, 0.5, 1.0, 0.5, 0.5, 0.5, 0.5, 0.5, 1.0, 0.4688, 1.0, 0.4688, 0.5, 0.4688, 0.5, 0.4688, 1.0, 0.4375, 1.0, 0.4375, 0.5, 0.4375, 0.5, 0.4375, 1.0, 0.4062, 1.0, 0.4062, 0.5, 0.4062, 0.5, 0.4062, 1.0, 0.375, 1.0, 0.375, 0.5, 0.375, 0.5, 0.375, 1.0, 0.3438, 1.0, 0.3438, 0.5, 0.3438, 0.5, 0.3438, 1.0, 0.3125, 1.0, 0.3125, 0.5, 0.3125, 0.5, 0.3125, 1.0, 0.2812, 1.0, 0.2812, 0.5, 0.2812, 0.5, 0.2812, 1.0, 0.25, 1.0, 0.25, 0.5, 0.25, 0.5, 0.25, 1.0, 0.2188, 1.0, 0.2188, 0.5, 0.2188, 0.5, 0.2188, 1.0, 0.1875, 1.0, 0.1875, 0.5, 0.1875, 0.5, 0.1875, 1.0, 0.1562, 1.0, 0.1562, 0.5, 0.1562, 0.5, 0.1562, 1.0, 0.125, 1.0, 0.125, 0.5, 0.125, 0.5, 0.125, 1.0, 0.09375, 1.0, 0.09375, 0.5, 0.09375, 0.5, 0.09375, 1.0, 0.0625, 1.0, 0.0625, 0.5, 0.2968, 0.4854, 0.25, 0.49, 0.2032, 0.4854, 0.1582, 0.4717, 0.1167, 0.4496, 0.08029, 0.4197, 0.05045, 0.3833, 0.02827, 0.3418, 0.01461, 0.2968, 0.01, 0.25, 0.01461, 0.2032, 0.02827, 0.1582, 0.05045, 0.1167, 0.08029, 0.08029, 0.1167, 0.05045, 0.1582, 0.02827, 0.2032, 0.01461, 0.25, 0.01, 0.2968, 0.01461, 0.3418, 0.02827, 0.3833, 0.05045, 0.4197, 0.08029, 0.4496, 0.1167, 0.4717, 0.1582, 0.4854, 0.2032, 0.49, 0.25, 0.4854, 0.2968, 0.4717, 0.3418, 0.4496, 0.3833, 0.4197, 0.4197, 0.3833, 0.4496, 0.3418, 0.4717, 0.0625, 0.5, 0.0625, 1.0, 0.03125, 1.0, 0.03125, 0.5, 0.03125, 0.5, 0.03125, 1.0, 0.0, 1.0, 0.0, 0.5, 0.75, 0.49, 0.7968, 0.4854, 0.8418, 0.4717, 0.8833, 0.4496, 0.9197, 0.4197, 0.9496, 0.3833, 0.9717, 0.3418, 0.9854, 0.2968, 0.99, 0.25, 0.9854, 0.2032, 0.9717, 0.1582, 0.9496, 0.1167, 0.9197, 0.08029, 0.8833, 0.05045, 0.8418, 0.02827, 0.7968, 0.01461, 0.75, 0.01, 0.7032, 0.01461, 0.6582, 0.02827, 0.6167, 0.05045, 0.5803, 0.08029, 0.5504, 0.1167, 0.5283, 0.1582, 0.5146, 0.2032, 0.51, 0.25, 0.5146, 0.2968, 0.5283, 0.3418, 0.5504, 0.3833, 0.5803, 0.4197, 0.6167, 0.4496, 0.6582, 0.4717, 0.7032, 0.4854])
me_003.use_remesh_fix_poles = True
me_003.use_remesh_preserve_attributes = False
me_003.update()

# ---- objects
ob_car_chassis = bpy.data.objects.new('Car_Chassis', me_car_chassis)
ob_car_wheel_frontleft = bpy.data.objects.new('Car_Wheel_FrontLeft', me_x)
ob_car_wheel_frontright = bpy.data.objects.new('Car_Wheel_FrontRight', me_001)
ob_car_wheel_rearright = bpy.data.objects.new('Car_Wheel_RearRight', me_002)
ob_car_wheel_rearleft = bpy.data.objects.new('Car_Wheel_RearLeft', me_003)

# ---- transforms, parenting, visibility, modifiers, constraints
ob_car_chassis.location = (-0.3135, 0.08735, 0.0)
ob_car_chassis.rotation_euler = (1.571, 0.0, 0.0)
ob_car_chassis.scale = (0.001, 0.001, 0.001)
ob_car_wheel_frontleft.location = (-0.2436, -0.08104, 0.02062)
ob_car_wheel_frontleft.rotation_euler = (1.571, 0.0, 0.0)
ob_car_wheel_frontleft.scale = (0.03206, 0.03206, 0.01288)
ob_car_wheel_frontright.location = (-0.2436, 0.08104, 0.02062)
ob_car_wheel_frontright.rotation_euler = (1.571, 0.0, 0.0)
ob_car_wheel_frontright.scale = (0.03206, 0.03206, 0.01288)
ob_car_wheel_rearright.location = (-0.04556, 0.08104, 0.02062)
ob_car_wheel_rearright.rotation_euler = (1.571, 0.0, 0.0)
ob_car_wheel_rearright.scale = (0.03206, 0.03206, 0.01288)
ob_car_wheel_rearleft.location = (-0.04556, -0.08104, 0.02062)
ob_car_wheel_rearleft.rotation_euler = (1.571, 0.0, 0.0)
ob_car_wheel_rearleft.scale = (0.03206, 0.03206, 0.01288)

# ---- collection membership
col_collection.objects.link(ob_car_chassis)
col_collection.objects.link(ob_car_wheel_frontleft)
col_collection.objects.link(ob_car_wheel_frontright)
col_collection.objects.link(ob_car_wheel_rearright)
col_collection.objects.link(ob_car_wheel_rearleft)

# ---- scene / render settings (as saved in the file)
scene.frame_start = 1; scene.frame_end = 250; scene.frame_set(1)
scene.render.engine = 'BLENDER_EEVEE_NEXT'
scene.cycles.sampling_pattern = 'TABULATED_SOBOL'
scene.cycles.use_light_tree = False
scene.view_settings.view_transform = 'Filmic'
bpy.context.view_layer.update()

# ---- added for rendering (the .blend has no active camera and no usable light): camera, sun
cam_auto = bpy.data.cameras.new('AutoCamera')
cam_auto.lens = 50.0
cam_auto.sensor_width = 36.0
cam_auto.clip_end = 1000.0
ob_auto_camera = bpy.data.objects.new('AutoCamera', cam_auto)
scene.collection.objects.link(ob_auto_camera)
ob_auto_camera.location = (0.186553, -0.411976, 0.295266)
ob_auto_camera.rotation_euler = (1.09748, -7.21219e-08, 0.694738)
scene.camera = ob_auto_camera
light_auto_sun = bpy.data.lights.new('AutoSun', 'SUN')
light_auto_sun.energy = 3.0
light_auto_sun.angle = 0.0523599
ob_auto_sun = bpy.data.objects.new('AutoSun', light_auto_sun)
scene.collection.objects.link(ob_auto_sun)
ob_auto_sun.rotation_euler = (0.872665, 0.174533, 0.523599)
bpy.context.view_layer.update()
